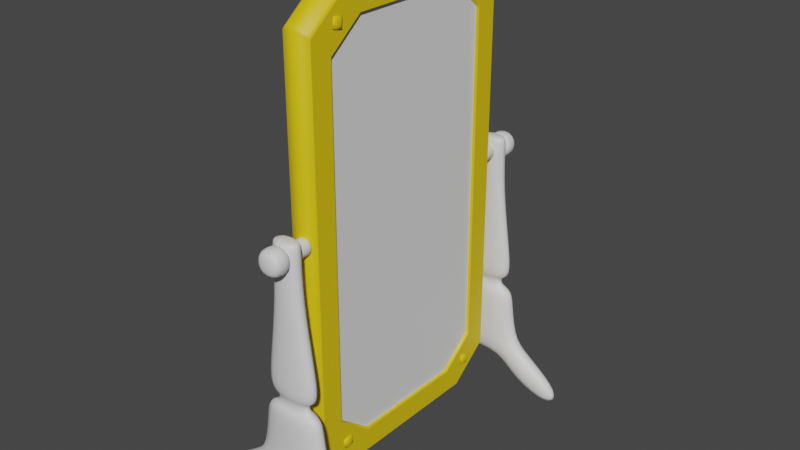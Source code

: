 # Source: lustro.blend  (saved by Blender 2.91.10; exported with 4.5.12 LTS)
import bpy
from mathutils import Matrix  # noqa: F401  (used for matrix-valued properties, if any)

bpy.ops.wm.read_factory_settings(use_empty=True)
scene = bpy.context.scene
scene.name = 'Scene'

# ---- collections
col_collection = bpy.data.collections.new('Collection'); scene.collection.children.link(col_collection)

# ---- materials (node trees are filled in below, after node groups)
mat_lustro = bpy.data.materials.new('lustro')
mat_lustro.use_transparent_shadow = False
mat_zloto = bpy.data.materials.new('zloto')
mat_zloto.use_transparent_shadow = False
mat_drewno = bpy.data.materials.new('drewno')
mat_drewno.use_transparent_shadow = False

# ---- material node trees
mat_lustro.use_nodes = True; mat_lustro.node_tree.nodes.clear()
_N = mat_lustro.node_tree.nodes; _L = mat_lustro.node_tree.links
n0 = _N.new('ShaderNodeBsdfPrincipled'); n0.name = 'Principled BSDF'; n0.location = (10, 300)
n0.distribution = 'GGX'
n0.subsurface_method = 'BURLEY'
n0.inputs[3].default_value = 1.45
n0.inputs[27].default_value = (0.0, 0.0, 0.0, 1.0)
n0.inputs[28].default_value = 1.0
n1 = _N.new('ShaderNodeOutputMaterial'); n1.name = 'Material Output'; n1.location = (300, 300)
_L.new(n0.outputs[0], n1.inputs[0])
n1.is_active_output = True
mat_zloto.use_nodes = True; mat_zloto.node_tree.nodes.clear()
_N = mat_zloto.node_tree.nodes; _L = mat_zloto.node_tree.links
n0 = _N.new('ShaderNodeBsdfPrincipled'); n0.name = 'Principled BSDF'; n0.location = (10, 300)
n0.distribution = 'GGX'
n0.subsurface_method = 'BURLEY'
n0.inputs[0].default_value = (0.8, 0.5715, 0.004212, 1.0)
n0.inputs[3].default_value = 1.45
n0.inputs[27].default_value = (0.0, 0.0, 0.0, 1.0)
n0.inputs[28].default_value = 1.0
n1 = _N.new('ShaderNodeOutputMaterial'); n1.name = 'Material Output'; n1.location = (300, 300)
_L.new(n0.outputs[0], n1.inputs[0])
n1.is_active_output = True
mat_drewno.use_nodes = True; mat_drewno.node_tree.nodes.clear()
_N = mat_drewno.node_tree.nodes; _L = mat_drewno.node_tree.links
n0 = _N.new('ShaderNodeBsdfPrincipled'); n0.name = 'Principled BSDF'; n0.location = (10, 300)
n0.distribution = 'GGX'
n0.subsurface_method = 'BURLEY'
n0.inputs[3].default_value = 1.45
n0.inputs[27].default_value = (0.0, 0.0, 0.0, 1.0)
n0.inputs[28].default_value = 1.0
n1 = _N.new('ShaderNodeOutputMaterial'); n1.name = 'Material Output'; n1.location = (300, 300)
_L.new(n0.outputs[0], n1.inputs[0])
n1.is_active_output = True

# ---- world
world_world = bpy.data.worlds.new('World'); scene.world = world_world
world_world.use_nodes = True; world_world.node_tree.nodes.clear()
_N = world_world.node_tree.nodes; _L = world_world.node_tree.links
n0 = _N.new('ShaderNodeOutputWorld'); n0.name = 'World Output'; n0.location = (300, 300)
n1 = _N.new('ShaderNodeBackground'); n1.name = 'Background'; n1.location = (10, 300)
n1.inputs[0].default_value = (0.05088, 0.05088, 0.05088, 1.0)
_L.new(n1.outputs[0], n0.inputs[0])
n0.is_active_output = True
world_world.color = (0.05088, 0.05088, 0.05088)
world_world.use_sun_shadow = False
world_world.sun_shadow_jitter_overblur = 0.0

# ---- meshes
me_plane = bpy.data.meshes.new('Plane')
me_plane.from_pydata([(-3.028, -1.108, 1.45e-07), (3.028, -1.108, -1.45e-07), (-3.028, 1.108, 1.45e-07), (3.028, 1.108, -1.45e-07)], [], [(0, 1, 3, 2)])
_uv = me_plane.uv_layers.new(name='UVMap')
_uv.uv.foreach_set('vector', [0.0, 0.0, 0.0, 1.0, 0.3659, 1.0, 0.3659, 0.0])
me_plane.materials.append(mat_lustro)
me_plane.use_remesh_fix_poles = True
me_plane.use_remesh_preserve_attributes = False
me_plane.use_mirror_vertex_groups = False
me_plane.update()
me_plane_001 = bpy.data.meshes.new('Plane.001')
me_plane_001.from_pydata([(-3.332, -0.9363, 0.01753), (-3.303, -0.915, 0.03575), (-3.338, -0.887, 0.03575), (-2.915, -1.333, 0.01762), (-2.861, -1.34, 0.03575), (-2.886, -1.311, 0.03575), (2.915, -1.333, 0.01762), (2.886, -1.311, 0.03575), (2.861, -1.34, 0.03575), (3.332, -0.9363, 0.01753), (3.338, -0.887, 0.03575), (3.303, -0.915, 0.03575), (-2.861, 1.34, 0.03575), (-2.915, 1.333, 0.01762), (-2.886, 1.311, 0.03575), (-3.332, 0.9363, 0.01753), (-3.338, 0.887, 0.03575), (-3.303, 0.915, 0.03575), (3.332, 0.9363, 0.01753), (3.303, 0.915, 0.03575), (3.338, 0.887, 0.03575), (2.915, 1.333, 0.01762), (2.861, 1.34, 0.03575), (2.886, 1.311, 0.03575), (-2.972, 0.6823, 0.01323), (-2.99, 0.6956, 0.03575), (-2.988, 0.6413, 0.03575), (-2.558, 1.077, 0.01324), (-2.515, 1.093, 0.03575), (-2.577, 1.09, 0.03575), (-2.515, -1.093, 0.03575), (-2.558, -1.077, 0.01324), (-2.577, -1.09, 0.03575), (-2.972, -0.6823, 0.01323), (-2.988, -0.6413, 0.03575), (-2.99, -0.6956, 0.03575), (2.988, -0.6413, 0.03575), (2.972, -0.6823, 0.01323), (2.99, -0.6956, 0.03575), (2.558, -1.077, 0.01323), (2.515, -1.093, 0.03575), (2.577, -1.09, 0.03575), (2.515, 1.093, 0.03575), (2.558, 1.077, 0.01323), (2.577, 1.09, 0.03575), (2.972, 0.6823, 0.01323), (2.988, 0.6413, 0.03575), (2.99, 0.6956, 0.03575), (-2.517, 1.093, -0.112), (-2.56, 1.077, -0.08944), (-2.988, 0.6427, -0.112), (-2.972, 0.6833, -0.08944), (-2.988, -0.6427, -0.112), (-2.972, -0.6833, -0.08944), (-2.56, -1.077, -0.08944), (-2.517, -1.093, -0.112), (2.517, -1.093, -0.112), (2.56, -1.077, -0.08944), (2.988, -0.6427, -0.112), (2.972, -0.6833, -0.08944), (2.988, 0.6427, -0.112), (2.972, 0.6833, -0.08944), (2.56, 1.077, -0.08944), (2.517, 1.093, -0.112), (-3.416, -0.9492, -0.1002), (-3.4, -0.9898, -0.1228), (-3.389, -0.9818, -0.08203), (-2.983, -1.387, -0.1228), (-2.941, -1.403, -0.1002), (-2.973, -1.379, -0.08212), (2.983, -1.387, -0.1228), (2.973, -1.379, -0.08212), (2.941, -1.403, -0.1002), (3.4, -0.9898, -0.1228), (3.416, -0.9492, -0.1002), (3.389, -0.9818, -0.08203), (-2.983, 1.387, -0.1228), (-2.973, 1.379, -0.08212), (-2.941, 1.403, -0.1002), (-3.4, 0.9898, -0.1228), (-3.416, 0.9492, -0.1002), (-3.389, 0.9818, -0.08203), (3.416, 0.9492, -0.1002), (3.4, 0.9898, -0.1228), (3.389, 0.9818, -0.08203), (2.983, 1.387, -0.1228), (2.941, 1.403, -0.1002), (2.973, 1.379, -0.08212), (-3.384, -0.9738, -0.2376), (-3.4, -0.9885, -0.2068), (-3.416, -0.9471, -0.2293), (-2.967, -1.373, -0.2376), (-2.939, -1.403, -0.2293), (-2.983, -1.387, -0.2068), (2.939, -1.403, -0.2293), (2.967, -1.373, -0.2376), (2.983, -1.387, -0.2068), (3.384, -0.9738, -0.2376), (3.416, -0.9471, -0.2293), (3.4, -0.9885, -0.2068), (-2.939, 1.403, -0.2293), (-2.967, 1.373, -0.2376), (-2.983, 1.387, -0.2068), (-3.384, 0.9738, -0.2376), (-3.416, 0.9471, -0.2293), (-3.4, 0.9885, -0.2068), (3.384, 0.9738, -0.2376), (3.4, 0.9885, -0.2068), (3.416, 0.9471, -0.2293), (2.967, 1.373, -0.2376), (2.939, 1.403, -0.2293), (2.983, 1.387, -0.2068), (-2.681, -1.164, -0.3686), (-2.74, -1.163, -0.3602), (-3.161, -0.7052, -0.3686), (-3.16, -0.761, -0.3602), (3.161, -0.7052, -0.3686), (3.16, -0.761, -0.3602), (2.74, -1.163, -0.3602), (2.681, -1.164, -0.3686), (-3.161, 0.7052, -0.3686), (-3.16, 0.761, -0.3602), (-2.74, 1.163, -0.3602), (-2.681, 1.164, -0.3686), (2.681, 1.164, -0.3686), (2.74, 1.163, -0.3602), (3.161, 0.7052, -0.3686), (3.16, 0.761, -0.3602), (-3.303, -0.915, 0.03575), (-3.338, -0.887, 0.03575), (-2.861, -1.34, 0.03575), (-2.886, -1.311, 0.03575), (2.886, -1.311, 0.03575), (2.861, -1.34, 0.03575), (3.338, -0.887, 0.03575), (3.303, -0.915, 0.03575), (-2.886, 1.311, 0.03575), (-2.861, 1.34, 0.03575), (-3.338, 0.887, 0.03575), (-3.303, 0.915, 0.03575), (3.303, 0.915, 0.03575), (3.338, 0.887, 0.03575), (2.861, 1.34, 0.03575), (2.886, 1.311, 0.03575), (-2.99, 0.6956, 0.03575), (-2.988, 0.6413, 0.03575), (-2.515, 1.093, 0.03575), (-2.577, 1.09, 0.03575), (-2.577, -1.09, 0.03575), (-2.515, -1.093, 0.03575), (-2.988, -0.6413, 0.03575), (-2.99, -0.6956, 0.03575), (2.99, -0.6956, 0.03575), (2.988, -0.6413, 0.03575), (2.515, -1.093, 0.03575), (2.577, -1.09, 0.03575), (2.577, 1.09, 0.03575), (2.515, 1.093, 0.03575), (2.988, 0.6413, 0.03575), (2.99, 0.6956, 0.03575)], [], [(37, 59, 57, 39), (75, 9, 6, 71), (44, 47, 159, 156), (17, 16, 138, 139), (42, 28, 48, 63), (72, 68, 92, 94), (61, 45, 43, 62), (93, 67, 65, 89), (53, 33, 31, 54), (18, 84, 87, 21), (30, 32, 148, 149), (20, 10, 74, 82), (8, 4, 68, 72), (111, 85, 83, 107), (70, 96, 99, 73), (94, 92, 112, 119), (76, 102, 105, 79), (121, 103, 101, 122), (106, 127, 125, 109), (117, 97, 95, 118), (1, 5, 131, 128), (81, 15, 13, 77), (4, 8, 133, 130), (24, 51, 49, 27), (26, 34, 52, 50), (52, 55, 56, 58, 60, 63, 48, 50), (36, 46, 60, 58), (30, 40, 56, 55), (12, 22, 86, 78), (29, 28, 146, 147), (2, 1, 128, 129), (2, 16, 80, 64), (88, 115, 113, 91), (82, 74, 98, 108), (64, 80, 104, 90), (78, 86, 110, 100), (100, 110, 124, 123), (120, 123, 124, 126, 116, 119, 112, 114), (108, 98, 116, 126), (90, 104, 120, 114), (42, 44, 156, 157), (0, 1, 2), (3, 4, 5), (6, 7, 8), (9, 10, 11), (12, 13, 14), (15, 16, 17), (18, 19, 20), (21, 22, 23), (24, 25, 26), (27, 28, 29), (30, 31, 32), (33, 34, 35), (36, 37, 38), (39, 40, 41), (42, 43, 44), (45, 46, 47), (64, 65, 66), (67, 68, 69), (70, 71, 72), (73, 74, 75), (76, 77, 78), (79, 80, 81), (82, 83, 84), (85, 86, 87), (88, 89, 90), (91, 92, 93), (94, 95, 96), (97, 98, 99), (100, 101, 102), (103, 104, 105), (106, 107, 108), (109, 110, 111), (0, 3, 5, 1), (14, 17, 139, 136), (31, 33, 35, 32), (40, 30, 149, 154), (24, 27, 29, 25), (41, 40, 154, 155), (13, 15, 17, 14), (34, 26, 145, 150), (6, 9, 11, 7), (19, 23, 143, 140), (37, 39, 41, 38), (26, 25, 144, 145), (18, 21, 23, 19), (16, 2, 129, 138), (43, 45, 47, 44), (12, 14, 136, 137), (26, 50, 51, 24), (50, 48, 49, 51), (48, 28, 27, 49), (63, 60, 61, 62), (60, 46, 45, 61), (42, 63, 62, 43), (36, 58, 59, 37), (58, 56, 57, 59), (56, 40, 39, 57), (55, 52, 53, 54), (52, 34, 33, 53), (30, 55, 54, 31), (76, 79, 81, 77), (80, 16, 15, 81), (12, 78, 77, 13), (20, 82, 84, 18), (83, 85, 87, 84), (86, 22, 21, 87), (70, 73, 75, 71), (74, 10, 9, 75), (8, 72, 71, 6), (2, 64, 66, 0), (65, 67, 69, 66), (68, 4, 3, 69), (106, 109, 111, 107), (110, 86, 85, 111), (82, 108, 107, 83), (72, 94, 96, 70), (95, 97, 99, 96), (98, 74, 73, 99), (88, 91, 93, 89), (92, 68, 67, 93), (64, 90, 89, 65), (78, 100, 102, 76), (101, 103, 105, 102), (104, 80, 79, 105), (123, 120, 121, 122), (120, 104, 103, 121), (100, 123, 122, 101), (108, 126, 127, 106), (126, 124, 125, 127), (124, 110, 109, 125), (119, 116, 117, 118), (116, 98, 97, 117), (94, 119, 118, 95), (90, 114, 115, 88), (114, 112, 113, 115), (112, 92, 91, 113), (0, 66, 69, 3), (154, 149, 130, 133), (146, 157, 142, 137), (147, 136, 139, 144), (150, 145, 138, 129), (158, 153, 134, 141), (143, 156, 159, 140), (135, 152, 155, 132), (131, 148, 151, 128), (130, 149, 148, 131), (150, 129, 128, 151), (146, 137, 136, 147), (138, 145, 144, 139), (134, 153, 152, 135), (154, 133, 132, 155), (142, 157, 156, 143), (158, 141, 140, 159), (46, 36, 153, 158), (5, 4, 130, 131), (10, 20, 141, 134), (7, 11, 135, 132), (20, 19, 140, 141), (47, 46, 158, 159), (32, 35, 151, 148), (22, 12, 137, 142), (8, 7, 132, 133), (35, 34, 150, 151), (36, 38, 152, 153), (23, 22, 142, 143), (28, 42, 157, 146), (38, 41, 155, 152), (11, 10, 134, 135), (25, 29, 147, 144)])
me_plane_001.polygons.foreach_set('use_smooth', [True] * 170)
_uv = me_plane_001.uv_layers.new(name='UVMap')
_uv.uv.foreach_set('vector', [0.9604, 0.2455, 0.9604, 0.2451, 0.8965, 0.09822, 0.8963, 0.09822, 0.9976, 0.148, 0.9976, 0.153, 0.9352, 0.005742, 0.9365, 0.005642, 0.8984, 0.9067, 0.9623, 0.7595, 0.9623, 0.7595, 0.8984, 0.9067, 0.004501, 0.8413, 0.0, 0.8309, 0.0, 0.8309, 0.004501, 0.8413, 0.8896, 0.9076, 0.1104, 0.9076, 0.1101, 0.9076, 0.8899, 0.9076, 0.9305, 0.0, 0.06955, 0.0, 0.06973, 0.0, 0.9303, 0.0, 0.9604, 0.7549, 0.9604, 0.7545, 0.8963, 0.9018, 0.8965, 0.9018, 0.06342, 0.005546, 0.06331, 0.005543, 0.002383, 0.1472, 0.002382, 0.1477, 0.03963, 0.2451, 0.03964, 0.2455, 0.1037, 0.09822, 0.1035, 0.09822, 0.9976, 0.847, 0.9976, 0.852, 0.9365, 0.9944, 0.9352, 0.9943, 0.1104, 0.09242, 0.1016, 0.09334, 0.1016, 0.09334, 0.1104, 0.09242, 1.0, 0.8309, 1.0, 0.1691, 1.0, 0.1617, 1.0, 0.8383, 0.9285, 0.0, 0.07146, 0.0, 0.06955, 0.0, 0.9305, 0.0, 0.9366, 0.9945, 0.9367, 0.9945, 0.9976, 0.8528, 0.9976, 0.8523, 0.9367, 0.005544, 0.9366, 0.005546, 0.9976, 0.1477, 0.9976, 0.1472, 0.9303, 0.0, 0.06973, 0.0, 0.0759, 0.0, 0.9241, 0.0, 0.06331, 0.9945, 0.06342, 0.9945, 0.002382, 0.8523, 0.002383, 0.8528, 0.002528, 0.8223, 0.002426, 0.8505, 0.06374, 0.9942, 0.06875, 0.9936, 0.9976, 0.8505, 0.9975, 0.8223, 0.9313, 0.9935, 0.9363, 0.9942, 0.9975, 0.1777, 0.9976, 0.1495, 0.9363, 0.005841, 0.9313, 0.00645, 0.004501, 0.1587, 0.06705, 0.01087, 0.06705, 0.01087, 0.004501, 0.1587, 0.002407, 0.852, 0.002432, 0.847, 0.06479, 0.9943, 0.06349, 0.9944, 0.07146, 0.0, 0.9285, 0.0, 0.9285, 0.0, 0.07146, 0.0, 0.03964, 0.7545, 0.03963, 0.7549, 0.1035, 0.9018, 0.1037, 0.9018, 0.03711, 0.7392, 0.03711, 0.2608, 0.03711, 0.2603, 0.03711, 0.7397, 0.03711, 0.2603, 0.1101, 0.09242, 0.8899, 0.09242, 0.9629, 0.2603, 0.9629, 0.7397, 0.8899, 0.9076, 0.1101, 0.9076, 0.03711, 0.7397, 0.9629, 0.2608, 0.9629, 0.7392, 0.9629, 0.7397, 0.9629, 0.2603, 0.1104, 0.09242, 0.8896, 0.09242, 0.8899, 0.09242, 0.1101, 0.09242, 0.07146, 1.0, 0.9285, 1.0, 0.9305, 1.0, 0.06955, 1.0, 0.1016, 0.9067, 0.1104, 0.9076, 0.1104, 0.9076, 0.1016, 0.9067, 0.0, 0.1691, 0.004501, 0.1587, 0.004501, 0.1587, 0.0, 0.1691, 0.0, 0.1691, 0.0, 0.8309, 0.0, 0.8383, 0.0, 0.1617, 0.002426, 0.1495, 0.002528, 0.1777, 0.06875, 0.00645, 0.06374, 0.005841, 1.0, 0.8383, 1.0, 0.1617, 1.0, 0.1625, 1.0, 0.8375, 0.0, 0.1617, 0.0, 0.8383, 0.0, 0.8375, 0.0, 0.1625, 0.06955, 1.0, 0.9305, 1.0, 0.9303, 1.0, 0.06973, 1.0, 0.06973, 1.0, 0.9303, 1.0, 0.9241, 1.0, 0.0759, 1.0, 0.0, 0.8028, 0.0759, 1.0, 0.9241, 1.0, 1.0, 0.8028, 1.0, 0.1972, 0.9241, 0.0, 0.0759, 0.0, 0.0, 0.1972, 1.0, 0.8375, 1.0, 0.1625, 1.0, 0.1972, 1.0, 0.8028, 0.0, 0.1625, 0.0, 0.8375, 0.0, 0.8028, 0.0, 0.1972, 0.8896, 0.9076, 0.8984, 0.9067, 0.8984, 0.9067, 0.8896, 0.9076, 0.002432, 0.153, 0.004501, 0.1587, 0.0, 0.1691, 0.06479, 0.005742, 0.07146, 0.0, 0.06705, 0.01087, 0.9352, 0.005742, 0.933, 0.01087, 0.9285, 0.0, 0.9976, 0.153, 1.0, 0.1691, 0.9955, 0.1587, 0.07146, 1.0, 0.06479, 0.9943, 0.06705, 0.9891, 0.002432, 0.847, 0.0, 0.8309, 0.004501, 0.8413, 0.9976, 0.847, 0.9955, 0.8413, 1.0, 0.8309, 0.9352, 0.9943, 0.9285, 1.0, 0.933, 0.9891, 0.03964, 0.7545, 0.03767, 0.7595, 0.03711, 0.7392, 0.1037, 0.9018, 0.1104, 0.9076, 0.1016, 0.9067, 0.1104, 0.09242, 0.1037, 0.09822, 0.1016, 0.09334, 0.03964, 0.2455, 0.03711, 0.2608, 0.03767, 0.2405, 0.9629, 0.2608, 0.9604, 0.2455, 0.9623, 0.2405, 0.8963, 0.09822, 0.8896, 0.09242, 0.8984, 0.09334, 0.8896, 0.9076, 0.8963, 0.9018, 0.8984, 0.9067, 0.9604, 0.7545, 0.9629, 0.7392, 0.9623, 0.7595, 0.0, 0.1617, 0.002383, 0.1472, 0.002407, 0.148, 0.06331, 0.005543, 0.06955, 0.0, 0.06349, 0.005642, 0.9367, 0.005544, 0.9365, 0.005642, 0.9305, 0.0, 0.9976, 0.1472, 1.0, 0.1617, 0.9976, 0.148, 0.06331, 0.9945, 0.06349, 0.9944, 0.06955, 1.0, 0.002383, 0.8528, 0.0, 0.8383, 0.002407, 0.852, 1.0, 0.8383, 0.9976, 0.8528, 0.9976, 0.852, 0.9367, 0.9945, 0.9305, 1.0, 0.9365, 0.9944, 0.002426, 0.1495, 0.002382, 0.1477, 0.0, 0.1625, 0.06374, 0.005841, 0.06973, 0.0, 0.06342, 0.005546, 0.9303, 0.0, 0.9363, 0.005841, 0.9366, 0.005546, 0.9976, 0.1495, 1.0, 0.1625, 0.9976, 0.1477, 0.06973, 1.0, 0.06374, 0.9942, 0.06342, 0.9945, 0.002426, 0.8505, 0.0, 0.8375, 0.002382, 0.8523, 0.9976, 0.8505, 0.9976, 0.8523, 1.0, 0.8375, 0.9363, 0.9942, 0.9303, 1.0, 0.9366, 0.9945, 0.002432, 0.153, 0.06479, 0.005742, 0.06705, 0.01087, 0.004501, 0.1587, 0.06705, 0.9891, 0.004501, 0.8413, 0.004501, 0.8413, 0.06705, 0.9891, 0.1037, 0.09822, 0.03964, 0.2455, 0.03767, 0.2405, 0.1016, 0.09334, 0.8896, 0.09242, 0.1104, 0.09242, 0.1104, 0.09242, 0.8896, 0.09242, 0.03964, 0.7545, 0.1037, 0.9018, 0.1016, 0.9067, 0.03767, 0.7595, 0.8984, 0.09334, 0.8896, 0.09242, 0.8896, 0.09242, 0.8984, 0.09334, 0.06479, 0.9943, 0.002432, 0.847, 0.004501, 0.8413, 0.06705, 0.9891, 0.03711, 0.2608, 0.03711, 0.7392, 0.03711, 0.7392, 0.03711, 0.2608, 0.9352, 0.005742, 0.9976, 0.153, 0.9955, 0.1587, 0.933, 0.01087, 0.9955, 0.8413, 0.933, 0.9891, 0.933, 0.9891, 0.9955, 0.8413, 0.9604, 0.2455, 0.8963, 0.09822, 0.8984, 0.09334, 0.9623, 0.2405, 0.03711, 0.7392, 0.03767, 0.7595, 0.03767, 0.7595, 0.03711, 0.7392, 0.9976, 0.847, 0.9352, 0.9943, 0.933, 0.9891, 0.9955, 0.8413, 0.0, 0.8309, 0.0, 0.1691, 0.0, 0.1691, 0.0, 0.8309, 0.8963, 0.9018, 0.9604, 0.7545, 0.9623, 0.7595, 0.8984, 0.9067, 0.07146, 1.0, 0.06705, 0.9891, 0.06705, 0.9891, 0.07146, 1.0, 0.03711, 0.7392, 0.03711, 0.7397, 0.03963, 0.7549, 0.03964, 0.7545, 0.03711, 0.7397, 0.1101, 0.9076, 0.1035, 0.9018, 0.03963, 0.7549, 0.1101, 0.9076, 0.1104, 0.9076, 0.1037, 0.9018, 0.1035, 0.9018, 0.8899, 0.9076, 0.9629, 0.7397, 0.9604, 0.7549, 0.8965, 0.9018, 0.9629, 0.7397, 0.9629, 0.7392, 0.9604, 0.7545, 0.9604, 0.7549, 0.8896, 0.9076, 0.8899, 0.9076, 0.8965, 0.9018, 0.8963, 0.9018, 0.9629, 0.2608, 0.9629, 0.2603, 0.9604, 0.2451, 0.9604, 0.2455, 0.9629, 0.2603, 0.8899, 0.09242, 0.8965, 0.09822, 0.9604, 0.2451, 0.8899, 0.09242, 0.8896, 0.09242, 0.8963, 0.09822, 0.8965, 0.09822, 0.1101, 0.09242, 0.03711, 0.2603, 0.03963, 0.2451, 0.1035, 0.09822, 0.03711, 0.2603, 0.03711, 0.2608, 0.03964, 0.2455, 0.03963, 0.2451, 0.1104, 0.09242, 0.1101, 0.09242, 0.1035, 0.09822, 0.1037, 0.09822, 0.06331, 0.9945, 0.002383, 0.8528, 0.002407, 0.852, 0.06349, 0.9944, 0.0, 0.8383, 0.0, 0.8309, 0.002432, 0.847, 0.002407, 0.852, 0.07146, 1.0, 0.06955, 1.0, 0.06349, 0.9944, 0.06479, 0.9943, 1.0, 0.8309, 1.0, 0.8383, 0.9976, 0.852, 0.9976, 0.847, 0.9976, 0.8528, 0.9367, 0.9945, 0.9365, 0.9944, 0.9976, 0.852, 0.9305, 1.0, 0.9285, 1.0, 0.9352, 0.9943, 0.9365, 0.9944, 0.9367, 0.005544, 0.9976, 0.1472, 0.9976, 0.148, 0.9365, 0.005642, 1.0, 0.1617, 1.0, 0.1691, 0.9976, 0.153, 0.9976, 0.148, 0.9285, 0.0, 0.9305, 0.0, 0.9365, 0.005642, 0.9352, 0.005742, 0.0, 0.1691, 0.0, 0.1617, 0.002407, 0.148, 0.002432, 0.153, 0.002383, 0.1472, 0.06331, 0.005543, 0.06349, 0.005642, 0.002407, 0.148, 0.06955, 0.0, 0.07146, 0.0, 0.06479, 0.005742, 0.06349, 0.005642, 0.9976, 0.8505, 0.9363, 0.9942, 0.9366, 0.9945, 0.9976, 0.8523, 0.9303, 1.0, 0.9305, 1.0, 0.9367, 0.9945, 0.9366, 0.9945, 1.0, 0.8383, 1.0, 0.8375, 0.9976, 0.8523, 0.9976, 0.8528, 0.9305, 0.0, 0.9303, 0.0, 0.9366, 0.005546, 0.9367, 0.005544, 0.9363, 0.005841, 0.9976, 0.1495, 0.9976, 0.1477, 0.9366, 0.005546, 1.0, 0.1625, 1.0, 0.1617, 0.9976, 0.1472, 0.9976, 0.1477, 0.002426, 0.1495, 0.06374, 0.005841, 0.06342, 0.005546, 0.002382, 0.1477, 0.06973, 0.0, 0.06955, 0.0, 0.06331, 0.005543, 0.06342, 0.005546, 0.0, 0.1617, 0.0, 0.1625, 0.002382, 0.1477, 0.002383, 0.1472, 0.06955, 1.0, 0.06973, 1.0, 0.06342, 0.9945, 0.06331, 0.9945, 0.06374, 0.9942, 0.002426, 0.8505, 0.002382, 0.8523, 0.06342, 0.9945, 0.0, 0.8375, 0.0, 0.8383, 0.002383, 0.8528, 0.002382, 0.8523, 0.0759, 1.0, 0.0, 0.8028, 0.002528, 0.8223, 0.06875, 0.9936, 0.0, 0.8028, 0.0, 0.8375, 0.002426, 0.8505, 0.002528, 0.8223, 0.06973, 1.0, 0.0759, 1.0, 0.06875, 0.9936, 0.06374, 0.9942, 1.0, 0.8375, 1.0, 0.8028, 0.9975, 0.8223, 0.9976, 0.8505, 1.0, 0.8028, 0.9241, 1.0, 0.9313, 0.9935, 0.9975, 0.8223, 0.9241, 1.0, 0.9303, 1.0, 0.9363, 0.9942, 0.9313, 0.9935, 0.9241, 0.0, 1.0, 0.1972, 0.9975, 0.1777, 0.9313, 0.00645, 1.0, 0.1972, 1.0, 0.1625, 0.9976, 0.1495, 0.9975, 0.1777, 0.9303, 0.0, 0.9241, 0.0, 0.9313, 0.00645, 0.9363, 0.005841, 0.0, 0.1625, 0.0, 0.1972, 0.002528, 0.1777, 0.002426, 0.1495, 0.0, 0.1972, 0.0759, 0.0, 0.06875, 0.00645, 0.002528, 0.1777, 0.0759, 0.0, 0.06973, 0.0, 0.06374, 0.005841, 0.06875, 0.00645, 0.002432, 0.153, 0.002407, 0.148, 0.06349, 0.005642, 0.06479, 0.005742, 0.8896, 0.09242, 0.1104, 0.09242, 0.07146, 0.0, 0.9285, 0.0, 0.1104, 0.9076, 0.8896, 0.9076, 0.9285, 1.0, 0.07146, 1.0, 0.1016, 0.9067, 0.06705, 0.9891, 0.004501, 0.8413, 0.03767, 0.7595, 0.03711, 0.2608, 0.03711, 0.7392, 0.0, 0.8309, 0.0, 0.1691, 0.9629, 0.7392, 0.9629, 0.2608, 1.0, 0.1691, 1.0, 0.8309, 0.933, 0.9891, 0.8984, 0.9067, 0.9623, 0.7595, 0.9955, 0.8413, 0.9955, 0.1587, 0.9623, 0.2405, 0.8984, 0.09334, 0.933, 0.01087, 0.06705, 0.01087, 0.1016, 0.09334, 0.03767, 0.2405, 0.004501, 0.1587, 0.07146, 0.0, 0.1104, 0.09242, 0.1016, 0.09334, 0.06705, 0.01087, 0.03711, 0.2608, 0.0, 0.1691, 0.004501, 0.1587, 0.03767, 0.2405, 0.1104, 0.9076, 0.07146, 1.0, 0.06705, 0.9891, 0.1016, 0.9067, 0.0, 0.8309, 0.03711, 0.7392, 0.03767, 0.7595, 0.004501, 0.8413, 1.0, 0.1691, 0.9629, 0.2608, 0.9623, 0.2405, 0.9955, 0.1587, 0.8896, 0.09242, 0.9285, 0.0, 0.933, 0.01087, 0.8984, 0.09334, 0.9285, 1.0, 0.8896, 0.9076, 0.8984, 0.9067, 0.933, 0.9891, 0.9629, 0.7392, 1.0, 0.8309, 0.9955, 0.8413, 0.9623, 0.7595, 0.9629, 0.7392, 0.9629, 0.2608, 0.9629, 0.2608, 0.9629, 0.7392, 0.06705, 0.01087, 0.07146, 0.0, 0.07146, 0.0, 0.06705, 0.01087, 1.0, 0.1691, 1.0, 0.8309, 1.0, 0.8309, 1.0, 0.1691, 0.933, 0.01087, 0.9955, 0.1587, 0.9955, 0.1587, 0.933, 0.01087, 1.0, 0.8309, 0.9955, 0.8413, 0.9955, 0.8413, 1.0, 0.8309, 0.9623, 0.7595, 0.9629, 0.7392, 0.9629, 0.7392, 0.9623, 0.7595, 0.1016, 0.09334, 0.03767, 0.2405, 0.03767, 0.2405, 0.1016, 0.09334, 0.9285, 1.0, 0.07146, 1.0, 0.07146, 1.0, 0.9285, 1.0, 0.9285, 0.0, 0.933, 0.01087, 0.933, 0.01087, 0.9285, 0.0, 0.03767, 0.2405, 0.03711, 0.2608, 0.03711, 0.2608, 0.03767, 0.2405, 0.9629, 0.2608, 0.9623, 0.2405, 0.9623, 0.2405, 0.9629, 0.2608, 0.933, 0.9891, 0.9285, 1.0, 0.9285, 1.0, 0.933, 0.9891, 0.1104, 0.9076, 0.8896, 0.9076, 0.8896, 0.9076, 0.1104, 0.9076, 0.9623, 0.2405, 0.8984, 0.09334, 0.8984, 0.09334, 0.9623, 0.2405, 0.9955, 0.1587, 1.0, 0.1691, 1.0, 0.1691, 0.9955, 0.1587, 0.03767, 0.7595, 0.1016, 0.9067, 0.1016, 0.9067, 0.03767, 0.7595])
me_plane_001.materials.append(mat_zloto)
me_plane_001.use_remesh_fix_poles = True
me_plane_001.use_remesh_preserve_attributes = False
me_plane_001.use_mirror_vertex_groups = False
me_plane_001.update()
me_cube_001 = bpy.data.meshes.new('Cube.001')
me_cube_001.from_pydata([(-1.316, -7.967, 16.32), (-1.316, -7.967, 17.38), (-1.316, -7.217, 16.32), (-1.316, -7.217, 17.38), (-0.2583, -7.967, 16.32), (-0.2583, -7.967, 17.38), (-0.2583, -7.217, 16.32), (-0.2583, -7.217, 17.38), (-1.316, -7.488, 16.32), (-1.316, -7.488, 17.38), (-0.2583, -7.488, 16.32), (-0.2583, -7.488, 17.38), (-1.177, -8.435, 16.46), (-1.177, -8.435, 17.24), (-0.3972, -8.435, 17.24), (-0.3972, -8.435, 16.46), (-1.358, -8.917, 16.28), (-1.358, -8.917, 17.42), (-0.2159, -8.917, 17.42), (-0.2159, -8.917, 16.28), (-1.626, -9.129, 16.01), (-1.626, -9.129, 17.69), (0.05206, -9.129, 17.69), (0.05206, -9.129, 16.01), (-1.626, -9.569, 16.01), (-1.626, -9.569, 17.69), (0.05206, -9.569, 17.69), (0.05206, -9.569, 16.01), (-1.485, -10.09, 16.15), (-1.485, -10.09, 17.55), (-0.08907, -10.09, 17.55), (-0.08907, -10.09, 16.15)], [], [(8, 9, 3, 2), (2, 3, 7, 6), (10, 11, 5, 4), (1, 0, 12, 13), (8, 10, 4, 0), (11, 9, 1, 5), (7, 3, 9, 11), (2, 6, 10, 8), (6, 7, 11, 10), (0, 1, 9, 8), (14, 13, 17, 18), (0, 4, 15, 12), (5, 1, 13, 14), (4, 5, 14, 15), (16, 19, 23, 20), (15, 14, 18, 19), (12, 15, 19, 16), (13, 12, 16, 17), (20, 23, 27, 24), (17, 16, 20, 21), (18, 17, 21, 22), (19, 18, 22, 23), (26, 25, 29, 30), (21, 20, 24, 25), (22, 21, 25, 26), (23, 22, 26, 27), (31, 30, 29, 28), (27, 26, 30, 31), (24, 27, 31, 28), (25, 24, 28, 29)])
me_cube_001.polygons.foreach_set('use_smooth', [True] * 30)
_uv = me_cube_001.uv_layers.new(name='UVMap')
_uv.uv.foreach_set('vector', [0.008398, 0.3857, 0.2177, 0.3857, 0.2177, 0.3321, 0.008398, 0.3321, 0.8176, 0.0, 0.6083, 0.0, 0.6083, 0.2093, 0.8176, 0.2093, 0.5498, 0.3299, 0.3405, 0.3299, 0.3405, 0.4245, 0.5498, 0.4245, 0.2177, 0.4804, 0.008398, 0.4804, 0.03588, 0.5739, 0.1902, 0.5739, 0.7758, 0.3299, 0.5666, 0.3299, 0.5666, 0.4245, 0.7758, 0.4245, 0.3405, 0.8943, 0.5498, 0.8943, 0.5498, 0.7996, 0.3405, 0.7996, 0.3405, 0.9479, 0.5498, 0.9479, 0.5498, 0.8943, 0.3405, 0.8943, 0.7758, 0.2762, 0.5666, 0.2762, 0.5666, 0.3299, 0.7758, 0.3299, 0.5498, 0.2762, 0.3405, 0.2762, 0.3405, 0.3299, 0.5498, 0.3299, 0.008398, 0.4804, 0.2177, 0.4804, 0.2177, 0.3857, 0.008398, 0.3857, 0.368, 0.7061, 0.5223, 0.7061, 0.5582, 0.6121, 0.3321, 0.6121, 0.7758, 0.4245, 0.5666, 0.4245, 0.594, 0.518, 0.7483, 0.518, 0.3405, 0.7996, 0.5498, 0.7996, 0.5223, 0.7061, 0.368, 0.7061, 0.5498, 0.4245, 0.3405, 0.4245, 0.368, 0.518, 0.5223, 0.518, 0.2791, 0.05301, 0.2791, 0.2791, 0.3321, 0.3321, 0.3321, 0.0, 0.5223, 0.518, 0.368, 0.518, 0.3321, 0.6121, 0.5582, 0.6121, 0.7483, 0.518, 0.594, 0.518, 0.5582, 0.6121, 0.7842, 0.6121, 0.1902, 0.5739, 0.03588, 0.5739, 0.0, 0.6679, 0.2261, 0.6679, 0.0, 0.6679, 0.0, 1.0, 0.08705, 1.0, 0.08705, 0.6679, 0.05301, 0.05301, 0.2791, 0.05301, 0.3321, 0.0, 0.0, 0.0, 0.05301, 0.2791, 0.05301, 0.05301, 0.0, 0.0, 0.0, 0.3321, 0.2791, 0.2791, 0.05301, 0.2791, 0.0, 0.3321, 0.3321, 0.3321, 0.6452, 0.6121, 0.6452, 0.9441, 0.7489, 0.9162, 0.7489, 0.64, 0.9396, 0.9441, 0.9396, 0.6121, 0.8526, 0.6121, 0.8526, 0.9441, 0.5582, 0.6121, 0.5582, 0.9441, 0.6452, 0.9441, 0.6452, 0.6121, 0.7842, 0.2762, 0.7842, 0.6083, 0.8713, 0.6083, 0.8713, 0.2762, 0.3321, 0.0, 0.3321, 0.2762, 0.6083, 0.2762, 0.6083, 0.0, 0.8713, 0.2762, 0.8713, 0.6083, 0.975, 0.5804, 0.975, 0.3042, 0.08705, 0.6679, 0.08705, 1.0, 0.1907, 0.9721, 0.1907, 0.6958, 0.8526, 0.9441, 0.8526, 0.6121, 0.7489, 0.64, 0.7489, 0.9162])
me_cube_001.materials.append(mat_drewno)
me_cube_001.use_remesh_fix_poles = True
me_cube_001.use_remesh_preserve_attributes = False
me_cube_001.use_mirror_vertex_groups = False
me_cube_001.update()
me_cube_002 = bpy.data.meshes.new('Cube.002')
me_cube_002.from_pydata([(-1.699, -8.029, 14.54), (-1.699, -9.086, 14.54), (-1.699, -8.029, 17.76), (-1.699, -9.086, 17.76), (0.1243, -8.029, 14.54), (0.1243, -9.086, 14.54), (0.1243, -8.029, 17.76), (0.1243, -9.086, 17.76), (-1.699, -8.029, 17.4), (-1.699, -9.086, 17.4), (0.1243, -8.029, 17.4), (0.1243, -9.086, 17.4), (-2.386, -8.029, 10.66), (-2.386, -9.086, 10.66), (0.8115, -8.029, 10.66), (0.8115, -9.086, 10.66), (-2.917, -7.853, 6.635), (-2.917, -9.262, 6.635), (1.342, -7.853, 6.635), (1.342, -9.262, 6.635), (-3.306, -7.853, 4.066), (-3.306, -9.262, 4.066), (1.732, -7.853, 4.066), (1.732, -9.262, 4.066), (-1.998, -8.157, 3.116), (-1.998, -8.958, 3.116), (0.4237, -8.157, 3.116), (0.4237, -8.958, 3.116), (-4.251, -7.853, 3.425), (-4.251, -9.262, 3.425), (2.676, -9.262, 3.425), (2.676, -7.853, 3.425), (-3.256, -7.853, 1.597), (-3.256, -9.262, 1.597), (1.682, -9.262, 1.597), (1.682, -7.853, 1.597), (-6.64, -8.141, 1.642), (-6.64, -8.974, 1.642), (5.066, -8.974, 1.642), (5.066, -8.141, 1.642), (-6.052, -8.141, 0.5605), (-6.052, -8.974, 0.5605), (4.478, -8.974, 0.5605), (4.478, -8.141, 0.5605), (-2.651, -7.941, 8.648), (1.077, -7.941, 8.648), (-2.651, -9.174, 8.648), (1.077, -9.174, 8.648), (1.21, -7.897, 7.641), (-2.784, -7.897, 7.641), (-2.784, -9.218, 7.641), (1.21, -9.218, 7.641), (-1.93, -8.179, 7.856), (-1.854, -8.205, 8.433), (-1.93, -8.936, 7.856), (-1.854, -8.911, 8.433), (0.3561, -8.936, 7.856), (0.2801, -8.911, 8.433), (0.2801, -8.205, 8.433), (0.3561, -8.179, 7.856)], [], [(8, 9, 3, 2), (2, 3, 7, 6), (10, 11, 5, 4), (8, 10, 4, 0), (11, 9, 1, 5), (7, 3, 9, 11), (2, 6, 10, 8), (6, 7, 11, 10), (0, 1, 9, 8), (5, 1, 13, 15), (4, 5, 15, 14), (1, 0, 12, 13), (0, 4, 14, 12), (49, 48, 18, 16), (50, 49, 16, 17), (51, 50, 17, 19), (48, 51, 19, 18), (19, 17, 21, 23), (18, 19, 23, 22), (16, 18, 22, 20), (17, 16, 20, 21), (20, 22, 26, 24), (20, 24, 32, 28), (23, 21, 25, 27), (25, 21, 29, 33), (29, 28, 36, 37), (32, 33, 41, 40), (22, 23, 30, 31), (24, 25, 33, 32), (23, 27, 34, 30), (26, 22, 31, 35), (21, 20, 28, 29), (27, 26, 35, 34), (37, 36, 40, 41), (39, 38, 42, 43), (30, 34, 42, 38), (35, 31, 39, 43), (34, 35, 43, 42), (31, 30, 38, 39), (33, 29, 37, 41), (28, 32, 40, 36), (24, 26, 27, 25), (14, 15, 47, 45), (15, 13, 46, 47), (13, 12, 44, 46), (12, 14, 45, 44), (49, 50, 54, 52), (47, 46, 55, 57), (44, 45, 58, 53), (50, 51, 56, 54), (58, 57, 56, 59), (57, 55, 54, 56), (55, 53, 52, 54), (53, 58, 59, 52), (51, 48, 59, 56), (46, 44, 53, 55), (48, 49, 52, 59), (45, 47, 57, 58)])
me_cube_002.polygons.foreach_set('use_smooth', [True] * 58)
_uv = me_cube_002.uv_layers.new(name='UVMap')
_uv.uv.foreach_set('vector', [0.9954, 0.4588, 0.9401, 0.4588, 0.9401, 0.4777, 0.9954, 0.4777, 0.6173, 0.7845, 0.6725, 0.7845, 0.6725, 0.6892, 0.6173, 0.6892, 0.9401, 0.9365, 0.9954, 0.9365, 0.9954, 0.7872, 0.9401, 0.7872, 0.7904, 0.4573, 0.8857, 0.4573, 0.8857, 0.308, 0.7904, 0.308, 0.7904, 0.9334, 0.8857, 0.9334, 0.8857, 0.7841, 0.7904, 0.7841, 0.7904, 0.9523, 0.8857, 0.9523, 0.8857, 0.9334, 0.7904, 0.9334, 0.7904, 0.4761, 0.8857, 0.4761, 0.8857, 0.4573, 0.7904, 0.4573, 0.9401, 0.9553, 0.9954, 0.9553, 0.9954, 0.9365, 0.9401, 0.9365, 0.9954, 0.3095, 0.9401, 0.3095, 0.9401, 0.4588, 0.9954, 0.4588, 0.7904, 0.7841, 0.8857, 0.7841, 0.9217, 0.5812, 0.7545, 0.5812, 0.9401, 0.7872, 0.9954, 0.7872, 0.9954, 0.5832, 0.9401, 0.5832, 0.9401, 0.3095, 0.9954, 0.3095, 0.9954, 0.1056, 0.9401, 0.1056, 0.7904, 0.308, 0.8857, 0.308, 0.9217, 0.1051, 0.7545, 0.1051, 0.3703, 0.4103, 0.3703, 0.2016, 0.3178, 0.1946, 0.3178, 0.4173, 0.214, 0.6119, 0.145, 0.6119, 0.1427, 0.6647, 0.2163, 0.6647, 0.3703, 0.2016, 0.3703, 0.4103, 0.4229, 0.4173, 0.4229, 0.1946, 0.1404, 0.6119, 0.07135, 0.6119, 0.06905, 0.6647, 0.1427, 0.6647, 0.4229, 0.1946, 0.4229, 0.4173, 0.5571, 0.4376, 0.5571, 0.1743, 0.1427, 0.6647, 0.06905, 0.6647, 0.06905, 0.7996, 0.1427, 0.7996, 0.3178, 0.4173, 0.3178, 0.1946, 0.1835, 0.1743, 0.1835, 0.4376, 0.2163, 0.6647, 0.1427, 0.6647, 0.1427, 0.7996, 0.2163, 0.7996, 0.1835, 0.4376, 0.1835, 0.1743, 0.1335, 0.2427, 0.1335, 0.3693, 0.1835, 0.4376, 0.1335, 0.3693, 0.05451, 0.435, 0.15, 0.487, 0.5571, 0.1743, 0.5571, 0.4376, 0.6071, 0.3693, 0.6071, 0.2427, 0.6071, 0.3693, 0.5571, 0.4376, 0.5906, 0.487, 0.6861, 0.435, 0.2163, 0.7368, 0.29, 0.7368, 0.275, 0.6119, 0.2314, 0.6119, 0.4281, 0.758, 0.5017, 0.758, 0.4867, 0.6119, 0.4431, 0.6119, 0.29, 0.7862, 0.3636, 0.7862, 0.3636, 0.7368, 0.29, 0.7368, 0.6331, 0.6119, 0.5913, 0.6119, 0.5754, 0.6892, 0.649, 0.6892, 0.5571, 0.1743, 0.6071, 0.2427, 0.6861, 0.1769, 0.5906, 0.1249, 0.1335, 0.2427, 0.1835, 0.1743, 0.15, 0.1249, 0.05451, 0.1769, 0.2163, 0.7862, 0.29, 0.7862, 0.29, 0.7368, 0.2163, 0.7368, 0.7068, 0.6119, 0.6649, 0.6119, 0.649, 0.6892, 0.7227, 0.6892, 0.4281, 0.8136, 0.4717, 0.8136, 0.4717, 0.758, 0.4281, 0.758, 0.4717, 0.8136, 0.5153, 0.8136, 0.5153, 0.758, 0.4717, 0.758, 0.5906, 0.1249, 0.6861, 0.1769, 0.7407, 0.03075, 0.6841, 0.0, 0.05451, 0.1769, 0.15, 0.1249, 0.05654, 0.0, 0.0, 0.03075, 0.5017, 0.758, 0.5754, 0.758, 0.5603, 0.6119, 0.5168, 0.6119, 0.29, 0.7368, 0.3636, 0.7368, 0.3486, 0.6119, 0.305, 0.6119, 0.6861, 0.435, 0.5906, 0.487, 0.6841, 0.6119, 0.7407, 0.5812, 0.15, 0.487, 0.05451, 0.435, 0.0, 0.5812, 0.05654, 0.6119, 0.6173, 0.8158, 0.6173, 0.6892, 0.5754, 0.6892, 0.5754, 0.8158, 0.9401, 0.5832, 0.9954, 0.5832, 1.0, 0.4777, 0.9355, 0.4777, 0.7545, 0.5812, 0.9217, 0.5812, 0.9355, 0.4761, 0.7407, 0.4761, 0.9401, 0.1056, 0.9954, 0.1056, 1.0, 0.0, 0.9355, 0.0, 0.7545, 0.1051, 0.9217, 0.1051, 0.9355, 0.0, 0.7407, 0.0, 0.06905, 0.6119, 0.0, 0.6119, 0.01476, 0.6565, 0.0543, 0.6565, 0.3636, 0.6119, 0.3636, 0.8068, 0.3774, 0.7651, 0.3774, 0.6536, 0.4281, 0.8068, 0.4281, 0.6119, 0.4143, 0.6536, 0.4143, 0.7651, 0.0, 0.6119, 0.0, 0.8207, 0.01476, 0.7761, 0.01476, 0.6565, 0.6475, 0.8228, 0.6475, 0.7859, 0.6173, 0.7845, 0.6173, 0.8241, 0.7026, 0.8048, 0.7026, 0.6932, 0.6725, 0.6892, 0.6725, 0.8088, 0.5455, 0.7963, 0.5455, 0.7594, 0.5153, 0.758, 0.5153, 0.7976, 0.7327, 0.8048, 0.7327, 0.6932, 0.7026, 0.6892, 0.7026, 0.8088, 0.0, 0.8207, 0.06905, 0.8207, 0.0543, 0.7761, 0.01476, 0.7761, 0.3636, 0.8068, 0.4281, 0.8068, 0.4143, 0.7651, 0.3774, 0.7651, 0.06905, 0.8207, 0.06905, 0.6119, 0.0543, 0.6565, 0.0543, 0.7761, 0.4281, 0.6119, 0.3636, 0.6119, 0.3774, 0.6536, 0.4143, 0.6536])
me_cube_002.materials.append(mat_drewno)
me_cube_002.use_remesh_fix_poles = True
me_cube_002.use_remesh_preserve_attributes = False
me_cube_002.use_mirror_vertex_groups = False
me_cube_002.update()
me_plane_002 = bpy.data.meshes.new('Plane.002')
me_plane_002.from_pydata([(-3.043, -1.047, 0.02413), (-2.9, -1.066, 0.02413), (-2.866, -0.957, 0.02413), (-3.016, -0.9433, 0.02413), (-3.039, -1.045, 0.05003), (-3.043, -1.047, 0.04583), (-2.9, -1.066, 0.04583), (-2.902, -1.063, 0.05003), (-2.866, -0.957, 0.04583), (-2.87, -0.9591, 0.05003), (-3.016, -0.9433, 0.04583), (-3.014, -0.946, 0.05003), (-2.992, -1.022, 0.0632), (-2.999, -1.026, 0.06205), (-2.927, -1.036, 0.06205), (-2.932, -1.03, 0.0632), (-2.91, -0.9806, 0.06205), (-2.918, -0.9854, 0.0632), (-2.986, -0.9738, 0.06205), (-2.981, -0.9797, 0.0632)], [], [(1, 0, 3, 2), (15, 17, 19, 12), (9, 11, 18, 16), (11, 4, 13, 18), (0, 1, 6, 5), (2, 3, 10, 8), (3, 0, 5, 10), (7, 9, 16, 14), (1, 2, 8, 6), (7, 4, 5, 6), (9, 7, 6, 8), (11, 9, 8, 10), (4, 11, 10, 5), (15, 12, 13, 14), (17, 15, 14, 16), (19, 17, 16, 18), (12, 19, 18, 13), (4, 7, 14, 13)])
me_plane_002.polygons.foreach_set('use_smooth', [True] * 18)
_uv = me_plane_002.uv_layers.new(name='UVMap')
_uv.uv.foreach_set('vector', [0.06705, 0.01087, 0.004501, 0.1587, 0.03767, 0.2405, 0.1016, 0.09334, 0.0662, 0.02256, 0.0967, 0.09508, 0.03848, 0.2288, 0.009424, 0.157, 0.1016, 0.09334, 0.03767, 0.2405, 0.03767, 0.2405, 0.1016, 0.09334, 0.03767, 0.2405, 0.004501, 0.1587, 0.004501, 0.1587, 0.03767, 0.2405, 0.004501, 0.1587, 0.06705, 0.01087, 0.06705, 0.01087, 0.004501, 0.1587, 0.1016, 0.09334, 0.03767, 0.2405, 0.03767, 0.2405, 0.1016, 0.09334, 0.03767, 0.2405, 0.004501, 0.1587, 0.004501, 0.1587, 0.03767, 0.2405, 0.06705, 0.01087, 0.1016, 0.09334, 0.1016, 0.09334, 0.06705, 0.01087, 0.06705, 0.01087, 0.1016, 0.09334, 0.1016, 0.09334, 0.06705, 0.01087, 0.06705, 0.01087, 0.004501, 0.1587, 0.004501, 0.1587, 0.06705, 0.01087, 0.1016, 0.09334, 0.06705, 0.01087, 0.06705, 0.01087, 0.1016, 0.09334, 0.03767, 0.2405, 0.1016, 0.09334, 0.1016, 0.09334, 0.03767, 0.2405, 0.004501, 0.1587, 0.03767, 0.2405, 0.03767, 0.2405, 0.004501, 0.1587, 0.0662, 0.02256, 0.009424, 0.157, 0.004501, 0.1587, 0.06705, 0.01087, 0.0967, 0.09508, 0.0662, 0.02256, 0.06705, 0.01087, 0.1016, 0.09334, 0.03848, 0.2288, 0.0967, 0.09508, 0.1016, 0.09334, 0.03767, 0.2405, 0.009424, 0.157, 0.03848, 0.2288, 0.03767, 0.2405, 0.004501, 0.1587, 0.004501, 0.1587, 0.06705, 0.01087, 0.06705, 0.01087, 0.004501, 0.1587])
me_plane_002.materials.append(mat_zloto)
me_plane_002.use_remesh_fix_poles = True
me_plane_002.use_remesh_preserve_attributes = False
me_plane_002.use_mirror_vertex_groups = False
me_plane_002.update()

# ---- objects
ob_plane = bpy.data.objects.new('Plane', me_plane)
ob_plane_001 = bpy.data.objects.new('Plane.001', me_plane_001)
ob_cube = bpy.data.objects.new('Cube', me_cube_001)
ob_cube_001 = bpy.data.objects.new('Cube.001', me_cube_002)
ob_plane_002 = bpy.data.objects.new('Plane.002', me_plane_002)

# ---- transforms, parenting, visibility, modifiers, constraints
ob_plane.location = (-0.05618, 0.0, 2.947)
ob_plane.rotation_euler = (-0.0, 1.571, 0.0)
ob_plane.scale = (0.7625, 1.0, 1.0)
ob_plane.lineart.crease_threshold = 0.0
ob_plane_001.location = (-0.05618, 0.0, 2.947)
ob_plane_001.rotation_euler = (-0.0, 1.571, 0.0)
ob_plane_001.scale = (0.7625, 1.0, 1.0)
ob_plane_001.lineart.crease_threshold = 0.0
ob_cube.location = (0.0, 0.0, -0.05618)
ob_cube.scale = (0.189, 0.189, 0.189)
ob_cube.lineart.crease_threshold = 0.0
_m = ob_cube.modifiers.new('Mirror', 'MIRROR')
_m.use_axis = (False, True, False)
_m = ob_cube.modifiers.new('Subdivision', 'SUBSURF')
_m.uv_smooth = 'PRESERVE_CORNERS'
ob_cube_001.location = (0.0, 0.0, -0.05618)
ob_cube_001.scale = (0.189, 0.189, 0.189)
ob_cube_001.lineart.crease_threshold = 0.0
_m = ob_cube_001.modifiers.new('Mirror', 'MIRROR')
_m.use_axis = (False, True, False)
_m = ob_cube_001.modifiers.new('Subdivision', 'SUBSURF')
_m.uv_smooth = 'PRESERVE_CORNERS'
ob_plane_002.location = (-0.05618, 0.0, 2.947)
ob_plane_002.rotation_euler = (-0.0, 1.571, 0.0)
ob_plane_002.scale = (0.7625, 1.0, 1.0)
ob_plane_002.lineart.crease_threshold = 0.0
_m = ob_plane_002.modifiers.new('Mirror', 'MIRROR')
_m.use_axis = (True, True, False)

# ---- collection membership
col_collection.objects.link(ob_plane)
col_collection.objects.link(ob_plane_001)
col_collection.objects.link(ob_cube)
col_collection.objects.link(ob_cube_001)
col_collection.objects.link(ob_plane_002)

# ---- scene / render settings (as saved in the file)
scene.frame_start = 1; scene.frame_end = 250; scene.frame_set(1)
scene.render.engine = 'BLENDER_EEVEE_NEXT'
scene.cycles.use_denoising = False
scene.cycles.samples = 128
scene.cycles.sampling_pattern = 'TABULATED_SOBOL'
scene.cycles.use_adaptive_sampling = False
scene.cycles.use_light_tree = False
scene.view_settings.view_transform = 'Filmic'
bpy.context.view_layer.update()

# ---- added for rendering (the .blend has no active camera and no usable light): camera, sun
cam_auto = bpy.data.cameras.new('AutoCamera')
cam_auto.lens = 50.0
cam_auto.sensor_width = 36.0
cam_auto.clip_end = 1000.0
ob_auto_camera = bpy.data.objects.new('AutoCamera', cam_auto)
scene.collection.objects.link(ob_auto_camera)
ob_auto_camera.location = (6.37442, -7.82784, 8.01922)
ob_auto_camera.rotation_euler = (1.09748, -7.21219e-08, 0.694738)
scene.camera = ob_auto_camera
light_auto_sun = bpy.data.lights.new('AutoSun', 'SUN')
light_auto_sun.energy = 3.0
light_auto_sun.angle = 0.0523599
ob_auto_sun = bpy.data.objects.new('AutoSun', light_auto_sun)
scene.collection.objects.link(ob_auto_sun)
ob_auto_sun.rotation_euler = (0.872665, 0.174533, 0.523599)
bpy.context.view_layer.update()
